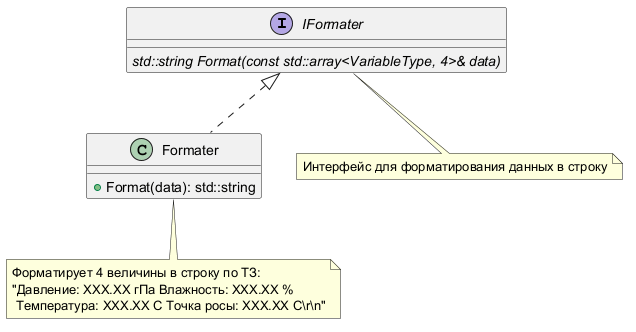

The diagram above was rendered by PlantUML. Its source (embedded in the PNG):
@startuml
interface IFormater
{
    {abstract} std::string Format(const std::array<VariableType, 4>& data)
}

class Formater
{
    + Format(data): std::string
}

IFormater <|.. Formater

note bottom of IFormater
  Интерфейс для форматирования данных в строку
end note

note bottom of Formater
  Форматирует 4 величины в строку по ТЗ:
  "Давление: XXX.XX гПа Влажность: XXX.XX %
   Температура: XXX.XX C Точка росы: XXX.XX C\r\n"
end note

@enduml